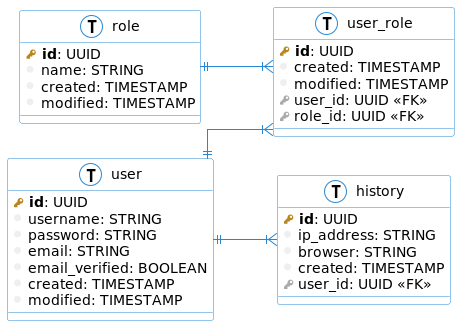

The diagram above was rendered by PlantUML. Its source (embedded in the PNG):
@startuml
left to right direction
skinparam roundcorner 5
skinparam linetype ortho
skinparam shadowing false
skinparam handwritten false

skinparam class {
    BackgroundColor white
    ArrowColor #2688d4
    BorderColor #2688d4
}

!define primary_key(x) <b><color:#b8861b><&key></color> x</b>
!define foreign_key(x) <color:#aaaaaa><&key></color> x
!define column(x) <color:#efefef><&media-record></color> x
!define table(x) entity x << (T, white) >>

table( user ) {
  primary_key( id ): UUID
  column( username ): STRING
  column( password ): STRING
  column( email ): STRING
  column( email_verified ): BOOLEAN
  column( created ): TIMESTAMP
  column( modified ): TIMESTAMP
}

table( user_role ) {
  primary_key( id ): UUID
  column( created ): TIMESTAMP
  column( modified ): TIMESTAMP
  foreign_key( user_id ): UUID <<FK>>
  foreign_key( role_id ): UUID <<FK>>
}

table( role ) {
  primary_key( id ): UUID
  column( name ): STRING
  column( created ): TIMESTAMP
  column( modified ): TIMESTAMP
}

table( history ) {
  primary_key( id ): UUID
  column( ip_address ): STRING
  column( browser ): STRING
  column( created ): TIMESTAMP
  foreign_key( user_id ): UUID <<FK>>
}

user ||--|{ user_role
user ||--|{ history
role ||--|{ user_role

@enduml